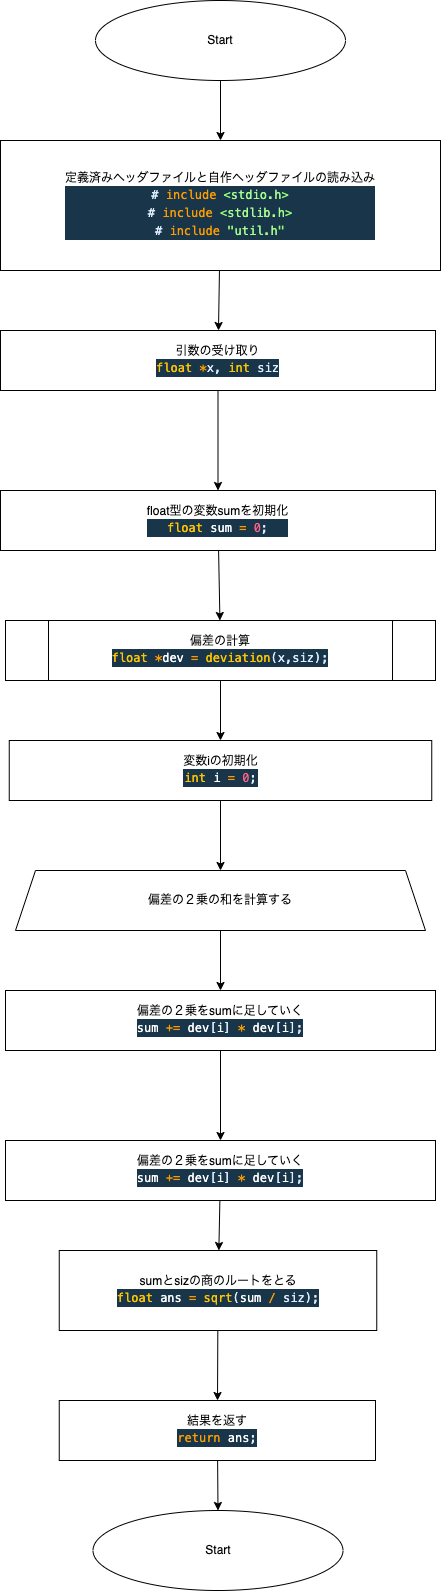

The diagram above was exported from draw.io. Its source (the exported page's mxGraphModel, read from the mxfile embedded in the PNG):
<mxGraphModel dx="1226" dy="539" grid="1" gridSize="10" guides="1" tooltips="1" connect="1" arrows="1" fold="1" page="1" pageScale="1" pageWidth="827" pageHeight="1169" math="0" shadow="0">
  <root>
    <mxCell id="0" />
    <mxCell id="1" parent="0" />
    <mxCell id="5" value="" style="edgeStyle=none;html=1;" parent="1" source="2" target="3" edge="1">
      <mxGeometry relative="1" as="geometry" />
    </mxCell>
    <mxCell id="2" value="Start" style="ellipse;whiteSpace=wrap;html=1;" parent="1" vertex="1">
      <mxGeometry x="80" y="70" width="250" height="80" as="geometry" />
    </mxCell>
    <mxCell id="7" value="" style="edgeStyle=none;html=1;" parent="1" source="3" target="6" edge="1">
      <mxGeometry relative="1" as="geometry" />
    </mxCell>
    <mxCell id="3" value="定義済みヘッダファイルと自作ヘッダファイルの読み込み&lt;br&gt;&lt;div style=&quot;color: rgb(255, 255, 255); background-color: rgb(25, 53, 73); font-family: Menlo, Monaco, &amp;quot;Courier New&amp;quot;, monospace; line-height: 18px;&quot;&gt;&lt;div&gt;&lt;span style=&quot;color: #e1efff;&quot;&gt;#&lt;/span&gt;&lt;span style=&quot;color: #ff9d00;&quot;&gt; include&lt;/span&gt;&lt;span style=&quot;color: #9effff;&quot;&gt; &lt;/span&gt;&lt;span style=&quot;color: #92fc79;&quot;&gt;&amp;lt;&lt;/span&gt;&lt;span style=&quot;color: #a5ff90;&quot;&gt;stdio.h&lt;/span&gt;&lt;span style=&quot;color: #92fc79;&quot;&gt;&amp;gt;&lt;/span&gt;&lt;/div&gt;&lt;div&gt;&lt;span style=&quot;color: #e1efff;&quot;&gt;#&lt;/span&gt;&lt;span style=&quot;color: #ff9d00;&quot;&gt; include&lt;/span&gt;&lt;span style=&quot;color: #9effff;&quot;&gt; &lt;/span&gt;&lt;span style=&quot;color: #92fc79;&quot;&gt;&amp;lt;&lt;/span&gt;&lt;span style=&quot;color: #a5ff90;&quot;&gt;stdlib.h&lt;/span&gt;&lt;span style=&quot;color: #92fc79;&quot;&gt;&amp;gt;&lt;/span&gt;&lt;/div&gt;&lt;div&gt;&lt;span style=&quot;color: #e1efff;&quot;&gt;#&lt;/span&gt;&lt;span style=&quot;color: #ff9d00;&quot;&gt; include&lt;/span&gt;&lt;span style=&quot;color: #9effff;&quot;&gt; &lt;/span&gt;&lt;span style=&quot;color: #92fc79;&quot;&gt;&quot;&lt;/span&gt;&lt;span style=&quot;color: #a5ff90;&quot;&gt;util.h&lt;/span&gt;&lt;span style=&quot;color: #92fc79;&quot;&gt;&quot;&lt;/span&gt;&lt;/div&gt;&lt;/div&gt;" style="rounded=0;whiteSpace=wrap;html=1;" parent="1" vertex="1">
      <mxGeometry x="-15" y="210" width="440" height="130" as="geometry" />
    </mxCell>
    <mxCell id="16" value="" style="edgeStyle=none;html=1;" parent="1" source="6" target="12" edge="1">
      <mxGeometry relative="1" as="geometry" />
    </mxCell>
    <mxCell id="6" value="引数の受け取り&lt;br&gt;&lt;div style=&quot;color: rgb(255, 255, 255); background-color: rgb(25, 53, 73); font-family: Menlo, Monaco, &amp;quot;Courier New&amp;quot;, monospace; line-height: 18px;&quot;&gt;&lt;span style=&quot;color: #ffc600;&quot;&gt;float&lt;/span&gt;&lt;span style=&quot;color: #9effff;&quot;&gt; &lt;/span&gt;&lt;span style=&quot;color: #ff9d00;&quot;&gt;*&lt;/span&gt;&lt;span style=&quot;color: #e1efff;&quot;&gt;x&lt;/span&gt;&lt;span style=&quot;color: #e1efff;&quot;&gt;,&lt;/span&gt;&lt;span style=&quot;color: #9effff;&quot;&gt; &lt;/span&gt;&lt;span style=&quot;color: #ffc600;&quot;&gt;int&lt;/span&gt;&lt;span style=&quot;color: #9effff;&quot;&gt; &lt;/span&gt;&lt;span style=&quot;color: #e1efff;&quot;&gt;siz&lt;/span&gt;&lt;/div&gt;" style="rounded=0;whiteSpace=wrap;html=1;" parent="1" vertex="1">
      <mxGeometry x="-15" y="400" width="435" height="60" as="geometry" />
    </mxCell>
    <mxCell id="21" value="" style="edgeStyle=none;html=1;" parent="1" source="12" target="18" edge="1">
      <mxGeometry relative="1" as="geometry" />
    </mxCell>
    <mxCell id="12" value="float型の変数sumを初期化&lt;br&gt;&lt;div style=&quot;color: rgb(255, 255, 255); background-color: rgb(25, 53, 73); font-family: Menlo, Monaco, &amp;quot;Courier New&amp;quot;, monospace; line-height: 18px;&quot;&gt;&lt;span style=&quot;color: #ffc600;&quot;&gt;float&lt;/span&gt;&lt;span style=&quot;color: #9effff;&quot;&gt; &lt;/span&gt;sum&lt;span style=&quot;color: #9effff;&quot;&gt; &lt;/span&gt;&lt;span style=&quot;color: #ff9d00;&quot;&gt;=&lt;/span&gt;&lt;span style=&quot;color: #9effff;&quot;&gt; &lt;/span&gt;&lt;span style=&quot;color: #ff628c;&quot;&gt;0&lt;/span&gt;&lt;span style=&quot;color: #e1efff;&quot;&gt;;&lt;/span&gt;&lt;/div&gt;" style="rounded=0;whiteSpace=wrap;html=1;" parent="1" vertex="1">
      <mxGeometry x="-15" y="560" width="435" height="60" as="geometry" />
    </mxCell>
    <mxCell id="31" value="" style="edgeStyle=none;html=1;" parent="1" source="15" target="29" edge="1">
      <mxGeometry relative="1" as="geometry" />
    </mxCell>
    <mxCell id="15" value="偏差の２乗をsumに足していく&lt;br&gt;&lt;div style=&quot;color: rgb(255, 255, 255); background-color: rgb(25, 53, 73); font-family: Menlo, Monaco, &amp;quot;Courier New&amp;quot;, monospace; line-height: 18px;&quot;&gt;sum&lt;span style=&quot;color: #9effff;&quot;&gt; &lt;/span&gt;&lt;span style=&quot;color: #ff9d00;&quot;&gt;+=&lt;/span&gt;&lt;span style=&quot;color: #9effff;&quot;&gt; &lt;/span&gt;dev&lt;span style=&quot;color: #e1efff;&quot;&gt;[&lt;/span&gt;i&lt;span style=&quot;color: #e1efff;&quot;&gt;]&lt;/span&gt;&lt;span style=&quot;color: #9effff;&quot;&gt; &lt;/span&gt;&lt;span style=&quot;color: #ff9d00;&quot;&gt;*&lt;/span&gt;&lt;span style=&quot;color: #9effff;&quot;&gt; &lt;/span&gt;dev&lt;span style=&quot;color: #e1efff;&quot;&gt;[&lt;/span&gt;i&lt;span style=&quot;color: #e1efff;&quot;&gt;];&lt;/span&gt;&lt;/div&gt;" style="rounded=0;whiteSpace=wrap;html=1;" parent="1" vertex="1">
      <mxGeometry x="-10" y="1060" width="430" height="60" as="geometry" />
    </mxCell>
    <mxCell id="26" value="" style="edgeStyle=none;html=1;" parent="1" source="18" target="23" edge="1">
      <mxGeometry relative="1" as="geometry" />
    </mxCell>
    <mxCell id="18" value="偏差の計算&lt;br&gt;&lt;div style=&quot;color: rgb(255, 255, 255); background-color: rgb(25, 53, 73); font-family: Menlo, Monaco, &amp;quot;Courier New&amp;quot;, monospace; line-height: 18px;&quot;&gt;&lt;span style=&quot;color: #ffc600;&quot;&gt;float&lt;/span&gt;&lt;span style=&quot;color: #9effff;&quot;&gt; &lt;/span&gt;&lt;span style=&quot;color: #ff9d00;&quot;&gt;*&lt;/span&gt;dev&lt;span style=&quot;color: #9effff;&quot;&gt; &lt;/span&gt;&lt;span style=&quot;color: #ff9d00;&quot;&gt;=&lt;/span&gt;&lt;span style=&quot;color: #9effff;&quot;&gt; &lt;/span&gt;&lt;span style=&quot;color: #ffc600;&quot;&gt;deviation&lt;/span&gt;&lt;span style=&quot;color: #e1efff;&quot;&gt;(&lt;/span&gt;&lt;span style=&quot;color: #e1efff;&quot;&gt;x&lt;/span&gt;&lt;span style=&quot;color: #e1efff;&quot;&gt;,&lt;/span&gt;&lt;span style=&quot;color: #e1efff;&quot;&gt;siz&lt;/span&gt;&lt;span style=&quot;color: #e1efff;&quot;&gt;);&lt;/span&gt;&lt;/div&gt;" style="shape=process;whiteSpace=wrap;html=1;backgroundOutline=1;" parent="1" vertex="1">
      <mxGeometry x="-10" y="690" width="430" height="60" as="geometry" />
    </mxCell>
    <mxCell id="30" value="" style="edgeStyle=none;html=1;" parent="1" source="22" target="15" edge="1">
      <mxGeometry relative="1" as="geometry" />
    </mxCell>
    <mxCell id="22" value="偏差の２乗の和を計算する" style="shape=trapezoid;perimeter=trapezoidPerimeter;whiteSpace=wrap;html=1;fixedSize=1;" parent="1" vertex="1">
      <mxGeometry y="940" width="410" height="60" as="geometry" />
    </mxCell>
    <mxCell id="28" value="" style="edgeStyle=none;html=1;" parent="1" source="23" target="22" edge="1">
      <mxGeometry relative="1" as="geometry" />
    </mxCell>
    <mxCell id="23" value="変数iの初期化&lt;br&gt;&lt;div style=&quot;color: rgb(255, 255, 255); background-color: rgb(25, 53, 73); font-family: Menlo, Monaco, &amp;quot;Courier New&amp;quot;, monospace; line-height: 18px;&quot;&gt;&lt;span style=&quot;color: #ffc600;&quot;&gt;int&lt;/span&gt;&lt;span style=&quot;color: #9effff;&quot;&gt; &lt;/span&gt;i&lt;span style=&quot;color: #9effff;&quot;&gt;  &lt;/span&gt;&lt;span style=&quot;color: #ff9d00;&quot;&gt;=&lt;/span&gt;&lt;span style=&quot;color: #9effff;&quot;&gt; &lt;/span&gt;&lt;span style=&quot;color: #ff628c;&quot;&gt;0&lt;/span&gt;&lt;span style=&quot;color: #e1efff;&quot;&gt;;&lt;/span&gt;&lt;/div&gt;" style="rounded=0;whiteSpace=wrap;html=1;" parent="1" vertex="1">
      <mxGeometry x="-6.25" y="810" width="422.5" height="60" as="geometry" />
    </mxCell>
    <mxCell id="35" value="" style="edgeStyle=none;html=1;" parent="1" source="29" target="34" edge="1">
      <mxGeometry relative="1" as="geometry" />
    </mxCell>
    <mxCell id="29" value="偏差の２乗をsumに足していく&lt;br&gt;&lt;div style=&quot;color: rgb(255, 255, 255); background-color: rgb(25, 53, 73); font-family: Menlo, Monaco, &amp;quot;Courier New&amp;quot;, monospace; line-height: 18px;&quot;&gt;sum&lt;span style=&quot;color: #9effff;&quot;&gt; &lt;/span&gt;&lt;span style=&quot;color: #ff9d00;&quot;&gt;+=&lt;/span&gt;&lt;span style=&quot;color: #9effff;&quot;&gt; &lt;/span&gt;dev&lt;span style=&quot;color: #e1efff;&quot;&gt;[&lt;/span&gt;i&lt;span style=&quot;color: #e1efff;&quot;&gt;]&lt;/span&gt;&lt;span style=&quot;color: #9effff;&quot;&gt; &lt;/span&gt;&lt;span style=&quot;color: #ff9d00;&quot;&gt;*&lt;/span&gt;&lt;span style=&quot;color: #9effff;&quot;&gt; &lt;/span&gt;dev&lt;span style=&quot;color: #e1efff;&quot;&gt;[&lt;/span&gt;i&lt;span style=&quot;color: #e1efff;&quot;&gt;];&lt;/span&gt;&lt;/div&gt;" style="rounded=0;whiteSpace=wrap;html=1;" parent="1" vertex="1">
      <mxGeometry x="-10" y="1210" width="430" height="60" as="geometry" />
    </mxCell>
    <mxCell id="33" value="Start" style="ellipse;whiteSpace=wrap;html=1;" parent="1" vertex="1">
      <mxGeometry x="77.5" y="1580" width="250" height="80" as="geometry" />
    </mxCell>
    <mxCell id="37" value="" style="edgeStyle=none;html=1;" parent="1" source="34" target="36" edge="1">
      <mxGeometry relative="1" as="geometry" />
    </mxCell>
    <mxCell id="34" value="sumとsizの商のルートをとる&lt;br&gt;&lt;div style=&quot;color: rgb(255, 255, 255); background-color: rgb(25, 53, 73); font-family: Menlo, Monaco, &amp;quot;Courier New&amp;quot;, monospace; line-height: 18px;&quot;&gt;&lt;span style=&quot;color: #ffc600;&quot;&gt;float&lt;/span&gt;&lt;span style=&quot;color: #9effff;&quot;&gt; &lt;/span&gt;ans&lt;span style=&quot;color: #9effff;&quot;&gt; &lt;/span&gt;&lt;span style=&quot;color: #ff9d00;&quot;&gt;=&lt;/span&gt;&lt;span style=&quot;color: #9effff;&quot;&gt; &lt;/span&gt;&lt;span style=&quot;color: #ffc600;&quot;&gt;sqrt&lt;/span&gt;&lt;span style=&quot;color: #e1efff;&quot;&gt;(&lt;/span&gt;sum&lt;span style=&quot;color: #9effff;&quot;&gt; &lt;/span&gt;&lt;span style=&quot;color: #ff9d00;&quot;&gt;/&lt;/span&gt;&lt;span style=&quot;color: #9effff;&quot;&gt; &lt;/span&gt;&lt;span style=&quot;color: #e1efff;&quot;&gt;siz&lt;/span&gt;&lt;span style=&quot;color: #e1efff;&quot;&gt;);&lt;/span&gt;&lt;/div&gt;" style="rounded=0;whiteSpace=wrap;html=1;" parent="1" vertex="1">
      <mxGeometry x="43.75" y="1320" width="317.5" height="80" as="geometry" />
    </mxCell>
    <mxCell id="38" value="" style="edgeStyle=none;html=1;" parent="1" source="36" target="33" edge="1">
      <mxGeometry relative="1" as="geometry" />
    </mxCell>
    <mxCell id="36" value="結果を返す&lt;br&gt;&lt;div style=&quot;color: rgb(255, 255, 255); background-color: rgb(25, 53, 73); font-family: Menlo, Monaco, &amp;quot;Courier New&amp;quot;, monospace; line-height: 18px;&quot;&gt;&lt;span style=&quot;color: #9effff;&quot;&gt; &lt;/span&gt;&lt;span style=&quot;color: #ff9d00;&quot;&gt;return&lt;/span&gt;&lt;span style=&quot;color: #9effff;&quot;&gt; &lt;/span&gt;ans&lt;span style=&quot;color: #e1efff;&quot;&gt;;&lt;/span&gt;&lt;/div&gt;" style="rounded=0;whiteSpace=wrap;html=1;" parent="1" vertex="1">
      <mxGeometry x="43.75" y="1470" width="316.25" height="60" as="geometry" />
    </mxCell>
  </root>
</mxGraphModel>